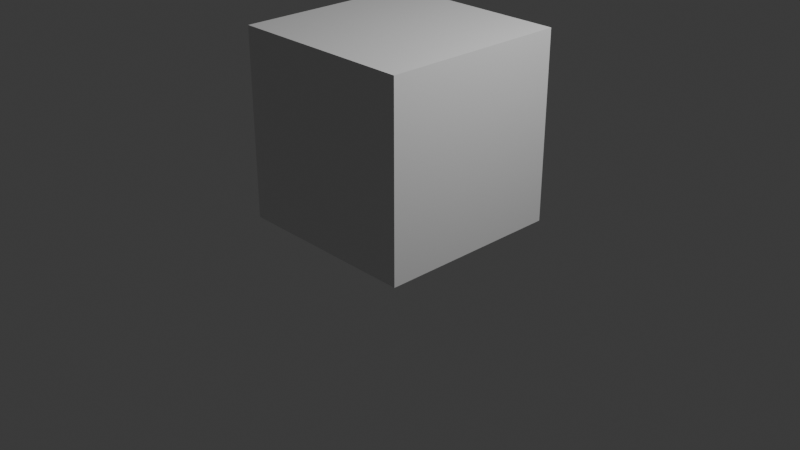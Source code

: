# Source: modeling.blend  (saved by Blender 5.1.30; exported with 4.5.12 LTS)
import bpy
from mathutils import Matrix  # noqa: F401  (used for matrix-valued properties, if any)

bpy.ops.wm.read_factory_settings(use_empty=True)
scene = bpy.context.scene
scene.name = 'Scene'

# ---- collections
col_collection = bpy.data.collections.new('Collection'); scene.collection.children.link(col_collection)

# ---- materials (node trees are filled in below, after node groups)
mat_material = bpy.data.materials.new('Material')
mat_material.alpha_threshold = 0.0
mat_material.use_backface_culling_lightprobe_volume = False
mat_material.roughness = 0.5
mat_material.line_color = (0.0, 0.0, 0.0, 1.0)

# ---- material node trees
mat_material.use_nodes = True; mat_material.node_tree.nodes.clear()
_N = mat_material.node_tree.nodes; _L = mat_material.node_tree.links
n0 = _N.new('ShaderNodeOutputMaterial'); n0.name = 'Material Output'; n0.location = (200, 100)
n1 = _N.new('ShaderNodeBsdfPrincipled'); n1.name = 'Principled BSDF'; n1.location = (-200, 100)
_L.new(n1.outputs[0], n0.inputs[0])
n0.is_active_output = True

# ---- world
world_world = bpy.data.worlds.new('World'); scene.world = world_world
world_world.use_nodes = True; world_world.node_tree.nodes.clear()
_N = world_world.node_tree.nodes; _L = world_world.node_tree.links
n0 = _N.new('ShaderNodeOutputWorld'); n0.name = 'World Output'; n0.location = (200, 100)
n1 = _N.new('ShaderNodeBackground'); n1.name = 'Background'; n1.location = (-200, 100)
n1.inputs[0].default_value = (0.05088, 0.05088, 0.05088, 1.0)
_L.new(n1.outputs[0], n0.inputs[0])
n0.is_active_output = True
world_world.color = (0.05088, 0.05088, 0.05088)
world_world.sun_shadow_jitter_overblur = 0.0

# ---- cameras
cam_camera = bpy.data.cameras.new('Camera')
cam_camera.clip_end = 100.0
cam_camera.ortho_scale = 7.314

# ---- lights
light_light = bpy.data.lights.new('Light', 'POINT')
light_light.energy = 1000.0
light_light.shadow_soft_size = 0.1

# ---- meshes
me_cube = bpy.data.meshes.new('Cube')
me_cube.from_pydata([(1.0, 1.0, 1.0), (1.0, 1.0, -1.0), (1.0, -1.0, 1.0), (1.0, -1.0, -1.0), (-1.0, 1.0, 1.0), (-1.0, 1.0, -1.0), (-1.0, -1.0, 1.0), (-1.0, -1.0, -1.0)], [], [(0, 4, 6, 2), (3, 2, 6, 7), (7, 6, 4, 5), (5, 1, 3, 7), (1, 0, 2, 3), (5, 4, 0, 1)])
_uv = me_cube.uv_layers.new(name='UVMap')
_uv.uv.foreach_set('vector', [0.625, 0.5, 0.875, 0.5, 0.875, 0.75, 0.625, 0.75, 0.375, 0.75, 0.625, 0.75, 0.625, 1.0, 0.375, 1.0, 0.375, 0.0, 0.625, 0.0, 0.625, 0.25, 0.375, 0.25, 0.125, 0.5, 0.375, 0.5, 0.375, 0.75, 0.125, 0.75, 0.375, 0.5, 0.625, 0.5, 0.625, 0.75, 0.375, 0.75, 0.375, 0.25, 0.625, 0.25, 0.625, 0.5, 0.375, 0.5])
me_cube.materials.append(mat_material)
me_cube.use_mirror_vertex_groups = False
me_cube.update()

# ---- objects
ob_cube = bpy.data.objects.new('Cube', me_cube)
ob_light = bpy.data.objects.new('Light', light_light)
ob_camera = bpy.data.objects.new('Camera', cam_camera)

# ---- transforms, parenting, visibility, modifiers, constraints
ob_cube.location = (0.0, 0.0, 1.0)
ob_cube.lock_rotations_4d = False
ob_cube.empty_display_type = 'ARROWS'
ob_cube.lineart.crease_threshold = 0.0
ob_light.location = (4.076, 1.005, 5.904)
ob_light.rotation_euler = (0.6503, 0.05522, 1.866)
ob_light.lock_rotations_4d = False
ob_light.empty_display_type = 'ARROWS'
ob_light.color = (0.0, 0.0, 0.0, 0.0)
ob_light.lineart.crease_threshold = 0.0
ob_camera.location = (7.359, -6.926, 4.958)
ob_camera.rotation_euler = (1.109, 0.0, 0.8149)
ob_camera.lock_rotations_4d = False
ob_camera.empty_display_type = 'ARROWS'
ob_camera.color = (0.0, 0.0, 0.0, 0.0)
ob_camera.display_type = 'WIRE'
ob_camera.lineart.crease_threshold = 0.0

# ---- collection membership
col_collection.objects.link(ob_cube)
col_collection.objects.link(ob_light)
col_collection.objects.link(ob_camera)

# ---- scene / render settings (as saved in the file)
scene.camera = ob_camera
scene.frame_start = 1; scene.frame_end = 250; scene.frame_set(1)
scene.render.engine = 'BLENDER_EEVEE_NEXT'
scene.render.bake_bias = 0.0
scene.render.bake_samples = 0
scene.cycles.sampling_pattern = 'TABULATED_SOBOL'
scene.eevee.use_volume_custom_range = False
bpy.context.view_layer.update()
